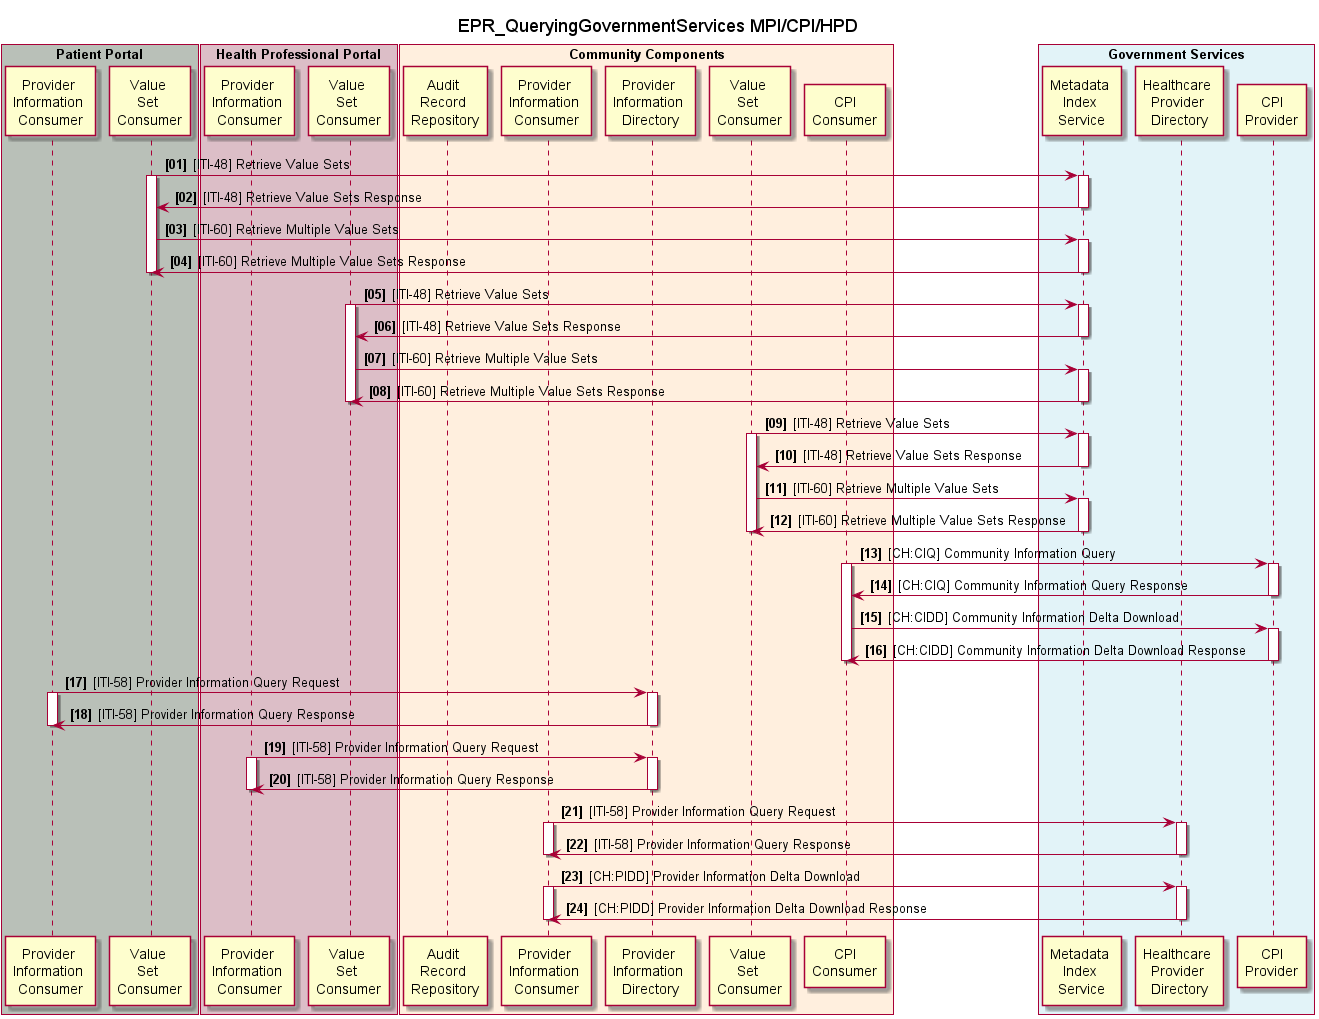

The diagram above was rendered by PlantUML. Its source (embedded in the PNG):
@startuml
!include design.plantuml.txt

title EPR_QueryingGovernmentServices MPI/CPI/HPD

box "Patient Portal" #B9C0B8
	participant pp_hpd_provider_info_consumer as "Provider \nInformation \nConsumer"
	participant pp_svs_value_set_consumer as "Value \nSet \nConsumer"
end box

box "Health Professional Portal" #DCBEC7
	participant ps_hpd_provider_info_consumer as "Provider \nInformation \nConsumer"
'	participant ps_hpd_provider_info_source as "Provider \nInformation \nSource"
	participant ps_svs_value_set_consumer as "Value \nSet \nConsumer"
end box

box "Community Components" #FFEFDE
	participant cc_atna_ar as "Audit \nRecord \nRepository"
	participant cc_hpd_provider_info_consumer as "Provider \nInformation \nConsumer"
'	participant cc_hpd_provider_info_source as "Provider \nInformation \nSource"
	participant cc_hpd_provider_info_directory as "Provider \nInformation \nDirectory"
	participant cc_svs_value_set_consumer as "Value \nSet \nConsumer"
	participant cc_cpi_consumer as "CPI\nConsumer"
end box

box "Government Services" #E2F3F8
	participant gs_mdi as "Metadata \nIndex \nService"
	participant gs_hpd as "Healthcare \nProvider \nDirectory"
	participant gs_cpi as "CPI\nProvider"
end box

pp_svs_value_set_consumer -> gs_mdi : [ITI-48] Retrieve Value Sets
activate pp_svs_value_set_consumer
activate gs_mdi
gs_mdi -> pp_svs_value_set_consumer : [ITI-48] Retrieve Value Sets Response
deactivate gs_mdi

pp_svs_value_set_consumer -> gs_mdi : [ITI-60] Retrieve Multiple Value Sets
activate gs_mdi
gs_mdi -> pp_svs_value_set_consumer : [ITI-60] Retrieve Multiple Value Sets Response
deactivate gs_mdi

deactivate pp_svs_value_set_consumer

ps_svs_value_set_consumer -> gs_mdi : [ITI-48] Retrieve Value Sets
activate ps_svs_value_set_consumer  
activate gs_mdi
gs_mdi -> ps_svs_value_set_consumer: [ITI-48] Retrieve Value Sets Response
deactivate gs_mdi

ps_svs_value_set_consumer -> gs_mdi : [ITI-60] Retrieve Multiple Value Sets
activate gs_mdi
gs_mdi -> ps_svs_value_set_consumer : [ITI-60] Retrieve Multiple Value Sets Response
deactivate gs_mdi
deactivate ps_svs_value_set_consumer

cc_svs_value_set_consumer -> gs_mdi : [ITI-48] Retrieve Value Sets
activate cc_svs_value_set_consumer
activate gs_mdi
gs_mdi -> cc_svs_value_set_consumer: [ITI-48] Retrieve Value Sets Response
deactivate gs_mdi
cc_svs_value_set_consumer -> gs_mdi : [ITI-60] Retrieve Multiple Value Sets
activate gs_mdi
gs_mdi -> cc_svs_value_set_consumer : [ITI-60] Retrieve Multiple Value Sets Response
deactivate gs_mdi
deactivate cc_svs_value_set_consumer

cc_cpi_consumer -> gs_cpi : [CH:CIQ] Community Information Query 
activate cc_cpi_consumer
activate gs_cpi
gs_cpi -> cc_cpi_consumer: [CH:CIQ] Community Information Query Response
deactivate gs_cpi
cc_cpi_consumer -> gs_cpi : [CH:CIDD] Community Information Delta Download
activate gs_cpi
gs_cpi -> cc_cpi_consumer : [CH:CIDD] Community Information Delta Download Response
deactivate gs_cpi
deactivate cc_cpi_consumer

pp_hpd_provider_info_consumer -> cc_hpd_provider_info_directory : [ITI-58] Provider Information Query Request
activate pp_hpd_provider_info_consumer
activate cc_hpd_provider_info_directory
pp_hpd_provider_info_consumer <- cc_hpd_provider_info_directory : [ITI-58] Provider Information Query Response
deactivate cc_hpd_provider_info_directory
deactivate pp_hpd_provider_info_consumer

ps_hpd_provider_info_consumer -> cc_hpd_provider_info_directory : [ITI-58] Provider Information Query Request
activate ps_hpd_provider_info_consumer
activate cc_hpd_provider_info_directory
ps_hpd_provider_info_consumer <- cc_hpd_provider_info_directory : [ITI-58] Provider Information Query Response
deactivate cc_hpd_provider_info_directory
deactivate ps_hpd_provider_info_consumer

cc_hpd_provider_info_consumer -> gs_hpd : [ITI-58] Provider Information Query Request
activate cc_hpd_provider_info_consumer
activate gs_hpd
cc_hpd_provider_info_consumer <- gs_hpd : [ITI-58] Provider Information Query Response
deactivate gs_hpd
deactivate cc_hpd_provider_info_consumer

cc_hpd_provider_info_consumer -> gs_hpd : [CH:PIDD] Provider Information Delta Download
activate cc_hpd_provider_info_consumer
activate gs_hpd
cc_hpd_provider_info_consumer <- gs_hpd : [CH:PIDD] Provider Information Delta Download Response
deactivate gs_hpd
deactivate cc_hpd_provider_info_consumer


@enduml